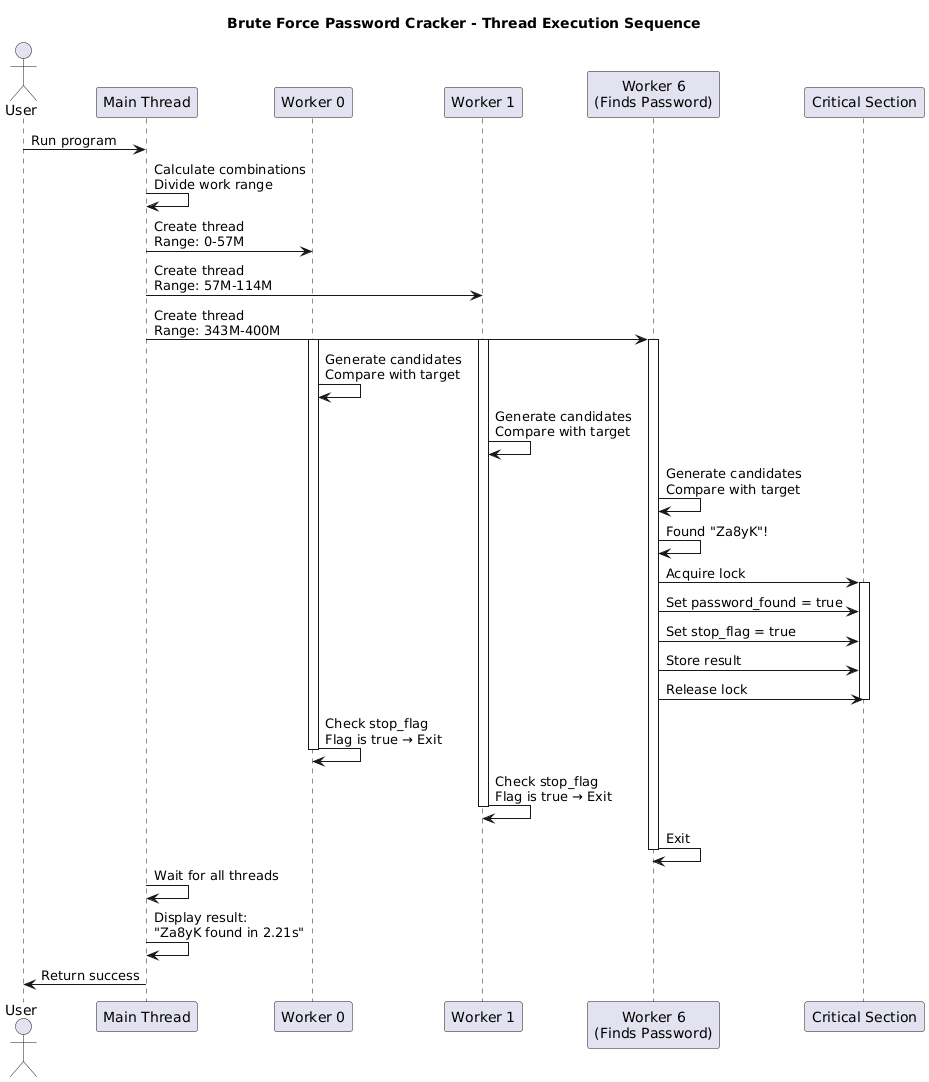

The diagram above was rendered by PlantUML. Its source (embedded in the PNG):
@startuml
title Brute Force Password Cracker - Thread Execution Sequence

actor User
participant Main as "Main Thread"
participant W0 as "Worker 0"
participant W1 as "Worker 1"
participant W6 as "Worker 6\n(Finds Password)"
participant Sync as "Critical Section"

User -> Main: Run program
Main -> Main: Calculate combinations\nDivide work range
Main -> W0: Create thread\nRange: 0-57M
Main -> W1: Create thread\nRange: 57M-114M
Main -> W6: Create thread\nRange: 343M-400M
activate W0
activate W1
activate W6

W0 -> W0: Generate candidates\nCompare with target
W1 -> W1: Generate candidates\nCompare with target
W6 -> W6: Generate candidates\nCompare with target

W6 -> W6: Found "Za8yK"!
W6 -> Sync: Acquire lock
activate Sync
W6 -> Sync: Set password_found = true
W6 -> Sync: Set stop_flag = true
W6 -> Sync: Store result
W6 -> Sync: Release lock
deactivate Sync

W0 -> W0: Check stop_flag\nFlag is true → Exit
deactivate W0
W1 -> W1: Check stop_flag\nFlag is true → Exit
deactivate W1
W6 -> W6: Exit
deactivate W6

Main -> Main: Wait for all threads
Main -> Main: Display result:\n"Za8yK found in 2.21s"
Main -> User: Return success
@enduml